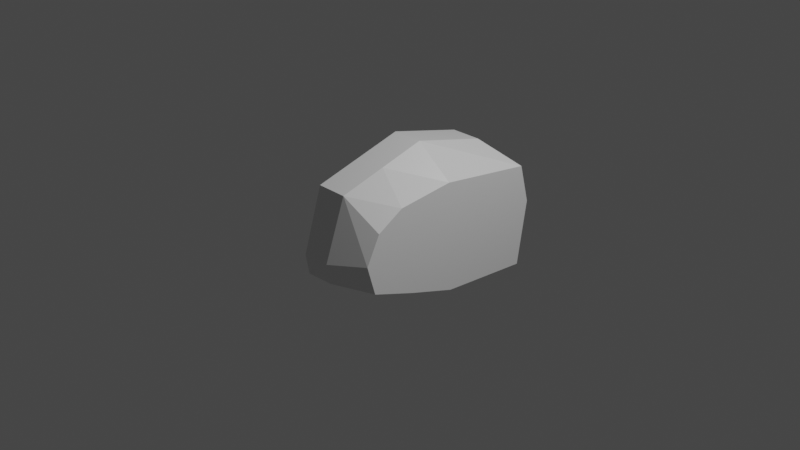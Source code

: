 # Source: Cerebro.blend  (saved by Blender 3.1.7; exported with 4.5.12 LTS)
import bpy
from mathutils import Matrix  # noqa: F401  (used for matrix-valued properties, if any)

bpy.ops.wm.read_factory_settings(use_empty=True)
scene = bpy.context.scene
scene.name = 'Scene'

# ---- collections
col_collection = bpy.data.collections.new('Collection'); scene.collection.children.link(col_collection)

# ---- materials (node trees are filled in below, after node groups)
mat_material = bpy.data.materials.new('Material')
mat_material.alpha_threshold = 0.0
mat_material.use_transparent_shadow = False
mat_material.line_color = (0.0, 0.0, 0.0, 1.0)

# ---- material node trees
mat_material.use_nodes = True; mat_material.node_tree.nodes.clear()
_N = mat_material.node_tree.nodes; _L = mat_material.node_tree.links
n0 = _N.new('ShaderNodeOutputMaterial'); n0.name = 'Material Output'; n0.location = (300, 300)
n1 = _N.new('ShaderNodeBsdfPrincipled'); n1.name = 'Principled BSDF'; n1.location = (10, 300)
n1.distribution = 'GGX'
n1.subsurface_method = 'RANDOM_WALK_SKIN'
n1.inputs[2].default_value = 0.4
n1.inputs[3].default_value = 1.45
n1.inputs[27].default_value = (0.0, 0.0, 0.0, 1.0)
n1.inputs[28].default_value = 1.0
_L.new(n1.outputs[0], n0.inputs[0])
n0.is_active_output = True

# ---- world
world_world = bpy.data.worlds.new('World'); scene.world = world_world
world_world.use_nodes = True; world_world.node_tree.nodes.clear()
_N = world_world.node_tree.nodes; _L = world_world.node_tree.links
n0 = _N.new('ShaderNodeOutputWorld'); n0.name = 'World Output'; n0.location = (300, 300)
n1 = _N.new('ShaderNodeBackground'); n1.name = 'Background'; n1.location = (10, 300)
n1.inputs[0].default_value = (0.05088, 0.05088, 0.05088, 1.0)
_L.new(n1.outputs[0], n0.inputs[0])
n0.is_active_output = True
world_world.color = (0.05088, 0.05088, 0.05088)
world_world.use_sun_shadow = False
world_world.sun_shadow_jitter_overblur = 0.0

# ---- cameras
cam_camera = bpy.data.cameras.new('Camera')
cam_camera.clip_end = 100.0
cam_camera.ortho_scale = 7.314

# ---- lights
light_light = bpy.data.lights.new('Light', 'POINT')
light_light.transmission_factor = 0.0
light_light.energy = 1000.0
light_light.shadow_soft_size = 0.1
light_light.shadow_maximum_resolution = 0.006
light_light.use_absolute_resolution = True

# ---- meshes
me_cube = bpy.data.meshes.new('Cube')
me_cube.from_pydata([(0.803, 0.9123, 0.563), (0.803, 0.9201, -0.5429), (0.803, -1.002, 0.4677), (0.803, -1.056, -0.1304), (0.803, -0.5816, -0.3001), (0.803, -0.7035, 0.18), (0.4007, -0.6098, -0.193), (0.07146, 0.9201, -0.5429), (0.4007, -0.5884, 0.8659), (0.07146, -1.068, 0.7299), (0.07146, -0.5884, 0.8659), (0.07146, -0.5675, -0.3061), (0.07146, -1.231, -0.1385), (0.803, -0.7226, 0.632), (0.07146, 0.6987, 0.7973), (0.4007, -1.248, -0.1093), (0.4007, 0.6987, 0.7973), (0.4007, 0.9201, -0.5429), (0.4007, -1.068, 0.7299), (0.803, 1.027, 0.1471), (0.803, -1.146, 0.18), (0.07146, 1.027, 0.2271), (0.07146, -1.271, 0.07686), (0.4007, -1.29, 0.1071), (0.4007, 1.027, 0.2271), (0.803, -0.1158, 0.7), (0.803, -0.0655, -0.4673), (0.07146, -0.05626, -0.4712), (0.07146, -0.1158, 1.0), (0.4007, -0.1158, 1.0), (0.4007, -0.08396, -0.3972), (0.803, -0.1158, 0.18)], [], [(25, 29, 8, 13), (26, 31, 5, 4), (29, 28, 10, 8), (6, 4, 3, 15), (5, 13, 2, 20), (24, 16, 0, 19), (31, 25, 13, 5), (27, 30, 6, 11), (23, 18, 9, 22), (8, 10, 9, 18), (13, 8, 18, 2), (20, 2, 18, 23), (21, 14, 16, 24), (11, 6, 15, 12), (7, 21, 24, 17), (3, 20, 23, 15), (15, 23, 22, 12), (17, 24, 19, 1), (4, 5, 20, 3), (1, 19, 31, 26), (7, 17, 30, 27), (0, 16, 29, 25), (16, 14, 28, 29), (19, 0, 25, 31), (17, 1, 26, 30), (30, 26, 4, 6)])
_uv = me_cube.uv_layers.new(name='UVMap')
_uv.uv.foreach_set('vector', [0.625, 0.6213, 0.6888, 0.6213, 0.6888, 0.6852, 0.625, 0.6852, 0.375, 0.6213, 0.525, 0.6213, 0.525, 0.6852, 0.375, 0.6852, 0.6888, 0.6213, 0.7411, 0.6213, 0.7411, 0.6852, 0.6888, 0.6852, 0.3112, 0.6852, 0.375, 0.6852, 0.375, 0.75, 0.3112, 0.75, 0.525, 0.6852, 0.625, 0.6852, 0.625, 0.75, 0.525, 0.75, 0.525, 0.4362, 0.625, 0.4362, 0.625, 0.5, 0.525, 0.5, 0.525, 0.6213, 0.625, 0.6213, 0.625, 0.6852, 0.525, 0.6852, 0.2589, 0.6213, 0.3112, 0.6213, 0.3112, 0.6852, 0.2589, 0.6852, 0.525, 0.8138, 0.625, 0.8138, 0.625, 0.8661, 0.525, 0.8661, 0.6888, 0.6852, 0.7411, 0.6852, 0.7411, 0.75, 0.6888, 0.75, 0.625, 0.6852, 0.6888, 0.6852, 0.6888, 0.75, 0.625, 0.75, 0.525, 0.75, 0.625, 0.75, 0.625, 0.8138, 0.525, 0.8138, 0.525, 0.3839, 0.625, 0.3839, 0.625, 0.4362, 0.525, 0.4362, 0.2589, 0.6852, 0.3112, 0.6852, 0.3112, 0.75, 0.2589, 0.75, 0.375, 0.3839, 0.525, 0.3839, 0.525, 0.4362, 0.375, 0.4362, 0.375, 0.75, 0.525, 0.75, 0.525, 0.8138, 0.375, 0.8138, 0.375, 0.8138, 0.525, 0.8138, 0.525, 0.8661, 0.375, 0.8661, 0.375, 0.4362, 0.525, 0.4362, 0.525, 0.5, 0.375, 0.5, 0.375, 0.6852, 0.525, 0.6852, 0.525, 0.75, 0.375, 0.75, 0.375, 0.5, 0.525, 0.5, 0.525, 0.6213, 0.375, 0.6213, 0.2589, 0.5, 0.3112, 0.5, 0.3112, 0.6213, 0.2589, 0.6213, 0.625, 0.5, 0.6888, 0.5, 0.6888, 0.6213, 0.625, 0.6213, 0.6888, 0.5, 0.7411, 0.5, 0.7411, 0.6213, 0.6888, 0.6213, 0.525, 0.5, 0.625, 0.5, 0.625, 0.6213, 0.525, 0.6213, 0.3112, 0.5, 0.375, 0.5, 0.375, 0.6213, 0.3112, 0.6213, 0.3112, 0.6213, 0.375, 0.6213, 0.375, 0.6852, 0.3112, 0.6852])
_ca = me_cube.color_attributes.new('Cor', 'BYTE_COLOR', 'CORNER')
_ca.data.foreach_set('color', [1.0, 1.0, 1.0, 1.0, 1.0, 1.0, 1.0, 1.0, 1.0, 1.0, 1.0, 1.0, 1.0, 1.0, 1.0, 1.0, 1.0, 1.0, 1.0, 1.0, 1.0, 1.0, 1.0, 1.0, 1.0, 1.0, 1.0, 1.0, 1.0, 1.0, 1.0, 1.0, 1.0, 1.0, 1.0, 1.0, 1.0, 1.0, 1.0, 1.0, 1.0, 1.0, 1.0, 1.0, 1.0, 1.0, 1.0, 1.0, 1.0, 1.0, 1.0, 1.0, 1.0, 1.0, 1.0, 1.0, 1.0, 1.0, 1.0, 1.0, 1.0, 1.0, 1.0, 1.0, 1.0, 1.0, 1.0, 1.0, 1.0, 1.0, 1.0, 1.0, 1.0, 1.0, 1.0, 1.0, 1.0, 1.0, 1.0, 1.0, 1.0, 1.0, 1.0, 1.0, 1.0, 1.0, 1.0, 1.0, 1.0, 1.0, 1.0, 1.0, 1.0, 1.0, 1.0, 1.0, 1.0, 1.0, 1.0, 1.0, 1.0, 1.0, 1.0, 1.0, 1.0, 1.0, 1.0, 1.0, 1.0, 1.0, 1.0, 1.0, 1.0, 1.0, 1.0, 1.0, 1.0, 1.0, 1.0, 1.0, 1.0, 1.0, 1.0, 1.0, 1.0, 1.0, 1.0, 1.0, 1.0, 1.0, 1.0, 1.0, 1.0, 1.0, 1.0, 1.0, 1.0, 1.0, 1.0, 1.0, 1.0, 1.0, 1.0, 1.0, 1.0, 1.0, 1.0, 1.0, 1.0, 1.0, 1.0, 1.0, 1.0, 1.0, 1.0, 1.0, 1.0, 1.0, 1.0, 1.0, 1.0, 1.0, 1.0, 1.0, 1.0, 1.0, 1.0, 1.0, 1.0, 1.0, 1.0, 1.0, 1.0, 1.0, 1.0, 1.0, 1.0, 1.0, 1.0, 1.0, 1.0, 1.0, 1.0, 1.0, 1.0, 1.0, 1.0, 1.0, 1.0, 1.0, 1.0, 1.0, 1.0, 1.0, 1.0, 1.0, 1.0, 1.0, 1.0, 1.0, 1.0, 1.0, 1.0, 1.0, 1.0, 1.0, 1.0, 1.0, 1.0, 1.0, 1.0, 1.0, 1.0, 1.0, 1.0, 1.0, 1.0, 1.0, 1.0, 1.0, 1.0, 1.0, 1.0, 1.0, 1.0, 1.0, 1.0, 1.0, 1.0, 1.0, 1.0, 1.0, 1.0, 1.0, 1.0, 1.0, 1.0, 1.0, 1.0, 1.0, 1.0, 1.0, 1.0, 1.0, 1.0, 1.0, 1.0, 1.0, 1.0, 1.0, 1.0, 1.0, 1.0, 1.0, 1.0, 1.0, 1.0, 1.0, 1.0, 1.0, 1.0, 1.0, 1.0, 1.0, 1.0, 1.0, 1.0, 1.0, 1.0, 1.0, 1.0, 1.0, 1.0, 1.0, 1.0, 1.0, 1.0, 1.0, 1.0, 1.0, 1.0, 1.0, 1.0, 1.0, 1.0, 1.0, 1.0, 1.0, 1.0, 1.0, 1.0, 1.0, 1.0, 1.0, 1.0, 1.0, 1.0, 1.0, 1.0, 1.0, 1.0, 1.0, 1.0, 1.0, 1.0, 1.0, 1.0, 1.0, 1.0, 1.0, 1.0, 1.0, 1.0, 1.0, 1.0, 1.0, 1.0, 1.0, 1.0, 1.0, 1.0, 1.0, 1.0, 1.0, 1.0, 1.0, 1.0, 1.0, 1.0, 1.0, 1.0, 1.0, 1.0, 1.0, 1.0, 1.0, 1.0, 1.0, 1.0, 1.0, 1.0, 1.0, 1.0, 1.0, 1.0, 1.0, 1.0, 1.0, 1.0, 1.0, 1.0, 1.0, 1.0, 1.0, 1.0, 1.0, 1.0, 1.0, 1.0, 1.0, 1.0, 1.0, 1.0, 1.0, 1.0, 1.0, 1.0, 1.0, 1.0, 1.0, 1.0, 1.0, 1.0, 1.0, 1.0, 1.0, 1.0, 1.0, 1.0, 1.0, 1.0, 1.0, 1.0, 1.0, 1.0, 1.0, 1.0, 1.0, 1.0, 1.0, 1.0, 1.0, 1.0, 1.0, 1.0, 1.0, 1.0, 1.0, 1.0, 1.0, 1.0, 1.0, 1.0, 1.0, 1.0, 1.0, 1.0, 1.0, 1.0, 1.0, 1.0, 1.0, 1.0, 1.0, 1.0, 1.0])
me_cube.materials.append(mat_material)
me_cube.use_remesh_preserve_volume = False
me_cube.use_remesh_preserve_attributes = False
me_cube.use_mirror_x = True
me_cube.use_mirror_vertex_groups = False
me_cube.update()

# ---- objects
ob_cube = bpy.data.objects.new('Cube', me_cube)
ob_light = bpy.data.objects.new('Light', light_light)
ob_camera = bpy.data.objects.new('Camera', cam_camera)
ob_vazio = bpy.data.objects.new('Vazio', None)
ob_vazio_001 = bpy.data.objects.new('Vazio.001', None)
ob_vazio_002 = bpy.data.objects.new('Vazio.002', None)

# ---- transforms, parenting, visibility, modifiers, constraints
ob_cube.location = (0.0, 0.0, 0.0)
ob_cube.lock_rotations_4d = False
ob_cube.empty_display_type = 'ARROWS'
ob_cube.lineart.crease_threshold = 0.0
ob_cube.use_mesh_mirror_x = True
_vg = ob_cube.vertex_groups.new(name='Grupo')
ob_light.location = (4.076, 1.005, 5.904)
ob_light.rotation_euler = (0.6503, 0.05522, 1.866)
ob_light.lock_rotations_4d = False
ob_light.empty_display_type = 'ARROWS'
ob_light.color = (0.0, 0.0, 0.0, 0.0)
ob_light.lineart.crease_threshold = 0.0
ob_camera.location = (7.359, -6.926, 4.958)
ob_camera.rotation_euler = (1.109, 0.0, 0.8149)
ob_camera.lock_rotations_4d = False
ob_camera.empty_display_type = 'ARROWS'
ob_camera.color = (0.0, 0.0, 0.0, 0.0)
ob_camera.display_type = 'WIRE'
ob_camera.lineart.crease_threshold = 0.0
ob_vazio.location = (1.055, 1.0, 1.165)
ob_vazio.rotation_euler = (1.571, -0.0, -0.0)
ob_vazio.empty_display_type = 'IMAGE'
ob_vazio.empty_display_size = 5.0
ob_vazio_001.location = (-0.4447, -1.2, -1.235)
ob_vazio_001.rotation_euler = (1.571, -0.0, 4.712)
ob_vazio_001.empty_display_type = 'IMAGE'
ob_vazio_001.empty_display_size = 5.0
ob_vazio_002.location = (1.455, 1.2, -1.835)
ob_vazio_002.rotation_euler = (3.142, -0.0, 3.142)
ob_vazio_002.empty_display_type = 'IMAGE'
ob_vazio_002.empty_display_size = 5.0

# ---- collection membership
col_collection.objects.link(ob_cube)
col_collection.objects.link(ob_light)
col_collection.objects.link(ob_camera)
col_collection.objects.link(ob_vazio)
col_collection.objects.link(ob_vazio_001)
col_collection.objects.link(ob_vazio_002)

# ---- scene / render settings (as saved in the file)
scene.camera = ob_camera
scene.frame_start = 1; scene.frame_end = 250; scene.frame_set(0)
scene.render.engine = 'BLENDER_EEVEE_NEXT'
scene.cycles.sampling_pattern = 'TABULATED_SOBOL'
scene.cycles.use_light_tree = False
scene.view_settings.view_transform = 'Filmic'
bpy.context.view_layer.update()
